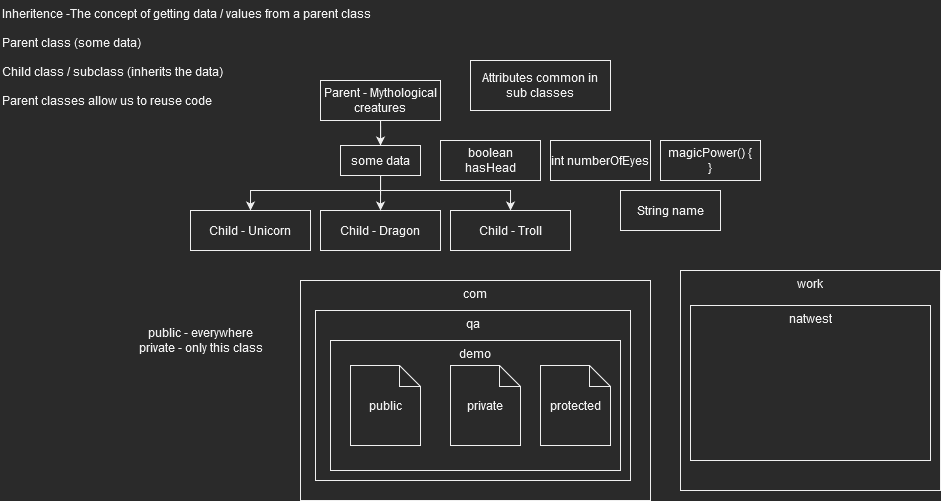

The diagram above was exported from draw.io. Its source (the exported page's mxGraphModel, read from the mxfile embedded in the PNG):
<mxGraphModel dx="813" dy="446" grid="1" gridSize="10" guides="1" tooltips="1" connect="1" arrows="1" fold="1" page="1" pageScale="1" pageWidth="827" pageHeight="1169" math="0" shadow="0">
  <root>
    <mxCell id="0" />
    <mxCell id="1" parent="0" />
    <mxCell id="TeB23jUmh5_JDnCsp6qn-1" value="&lt;div&gt;Inheritence -The concept of getting data / values from a parent class&lt;/div&gt;&lt;div&gt;&lt;br&gt;&lt;/div&gt;&lt;div&gt;Parent class (some data)&lt;/div&gt;&lt;div&gt;&lt;br&gt;&lt;/div&gt;&lt;div&gt;Child class / subclass (inherits the data)&lt;/div&gt;&lt;div&gt;&lt;br&gt;&lt;/div&gt;&lt;div&gt;Parent classes allow us to reuse code&lt;br&gt;&lt;/div&gt;" style="text;html=1;align=left;verticalAlign=top;resizable=0;points=[];autosize=1;strokeColor=none;fillColor=none;" vertex="1" parent="1">
      <mxGeometry x="10" y="20" width="380" height="100" as="geometry" />
    </mxCell>
    <mxCell id="TeB23jUmh5_JDnCsp6qn-2" value="Child - Dragon" style="rounded=0;whiteSpace=wrap;html=1;align=center;verticalAlign=middle;" vertex="1" parent="1">
      <mxGeometry x="330" y="230" width="120" height="40" as="geometry" />
    </mxCell>
    <mxCell id="TeB23jUmh5_JDnCsp6qn-5" style="edgeStyle=orthogonalEdgeStyle;rounded=0;orthogonalLoop=1;jettySize=auto;html=1;entryX=0.5;entryY=0;entryDx=0;entryDy=0;" edge="1" parent="1" source="TeB23jUmh5_JDnCsp6qn-3" target="TeB23jUmh5_JDnCsp6qn-4">
      <mxGeometry relative="1" as="geometry" />
    </mxCell>
    <mxCell id="TeB23jUmh5_JDnCsp6qn-14" style="edgeStyle=orthogonalEdgeStyle;rounded=0;orthogonalLoop=1;jettySize=auto;html=1;entryX=0.5;entryY=0;entryDx=0;entryDy=0;" edge="1" parent="1" source="TeB23jUmh5_JDnCsp6qn-3" target="TeB23jUmh5_JDnCsp6qn-9">
      <mxGeometry relative="1" as="geometry">
        <Array as="points">
          <mxPoint x="390" y="210" />
          <mxPoint x="260" y="210" />
        </Array>
      </mxGeometry>
    </mxCell>
    <mxCell id="TeB23jUmh5_JDnCsp6qn-15" style="edgeStyle=orthogonalEdgeStyle;rounded=0;orthogonalLoop=1;jettySize=auto;html=1;" edge="1" parent="1" source="TeB23jUmh5_JDnCsp6qn-3" target="TeB23jUmh5_JDnCsp6qn-8">
      <mxGeometry relative="1" as="geometry">
        <Array as="points">
          <mxPoint x="390" y="210" />
          <mxPoint x="520" y="210" />
        </Array>
      </mxGeometry>
    </mxCell>
    <mxCell id="TeB23jUmh5_JDnCsp6qn-3" value="Parent - Mythological creatures" style="rounded=0;whiteSpace=wrap;html=1;align=center;verticalAlign=middle;" vertex="1" parent="1">
      <mxGeometry x="330" y="100" width="120" height="40" as="geometry" />
    </mxCell>
    <mxCell id="TeB23jUmh5_JDnCsp6qn-6" style="edgeStyle=orthogonalEdgeStyle;rounded=0;orthogonalLoop=1;jettySize=auto;html=1;" edge="1" parent="1" source="TeB23jUmh5_JDnCsp6qn-4" target="TeB23jUmh5_JDnCsp6qn-2">
      <mxGeometry relative="1" as="geometry" />
    </mxCell>
    <mxCell id="TeB23jUmh5_JDnCsp6qn-4" value="some data" style="whiteSpace=wrap;html=1;align=center;verticalAlign=middle;" vertex="1" parent="1">
      <mxGeometry x="350" y="165" width="80" height="30" as="geometry" />
    </mxCell>
    <mxCell id="TeB23jUmh5_JDnCsp6qn-7" value="Attributes common in sub classes" style="whiteSpace=wrap;html=1;align=center;verticalAlign=middle;" vertex="1" parent="1">
      <mxGeometry x="480" y="80" width="140" height="50" as="geometry" />
    </mxCell>
    <mxCell id="TeB23jUmh5_JDnCsp6qn-8" value="Child - Troll" style="rounded=0;whiteSpace=wrap;html=1;align=center;verticalAlign=middle;" vertex="1" parent="1">
      <mxGeometry x="460" y="230" width="120" height="40" as="geometry" />
    </mxCell>
    <mxCell id="TeB23jUmh5_JDnCsp6qn-9" value="Child - Unicorn" style="rounded=0;whiteSpace=wrap;html=1;align=center;verticalAlign=middle;" vertex="1" parent="1">
      <mxGeometry x="200" y="230" width="120" height="40" as="geometry" />
    </mxCell>
    <mxCell id="TeB23jUmh5_JDnCsp6qn-10" value="boolean hasHead" style="whiteSpace=wrap;html=1;align=center;verticalAlign=middle;" vertex="1" parent="1">
      <mxGeometry x="450" y="160" width="100" height="40" as="geometry" />
    </mxCell>
    <mxCell id="TeB23jUmh5_JDnCsp6qn-11" value="int numberOfEyes" style="whiteSpace=wrap;html=1;align=center;verticalAlign=middle;" vertex="1" parent="1">
      <mxGeometry x="560" y="160" width="100" height="40" as="geometry" />
    </mxCell>
    <mxCell id="TeB23jUmh5_JDnCsp6qn-12" value="String name" style="whiteSpace=wrap;html=1;align=center;verticalAlign=middle;" vertex="1" parent="1">
      <mxGeometry x="630" y="210" width="100" height="40" as="geometry" />
    </mxCell>
    <mxCell id="TeB23jUmh5_JDnCsp6qn-13" value="&lt;div&gt;magicPower() {&lt;/div&gt;&lt;div&gt;}&lt;br&gt;&lt;/div&gt;" style="whiteSpace=wrap;html=1;align=center;verticalAlign=middle;" vertex="1" parent="1">
      <mxGeometry x="670" y="160" width="100" height="40" as="geometry" />
    </mxCell>
    <mxCell id="TeB23jUmh5_JDnCsp6qn-16" value="com" style="rounded=0;whiteSpace=wrap;html=1;align=center;verticalAlign=top;" vertex="1" parent="1">
      <mxGeometry x="310" y="300" width="350" height="220" as="geometry" />
    </mxCell>
    <mxCell id="TeB23jUmh5_JDnCsp6qn-17" value="qa" style="rounded=0;whiteSpace=wrap;html=1;align=center;verticalAlign=top;" vertex="1" parent="1">
      <mxGeometry x="325" y="330" width="315" height="170" as="geometry" />
    </mxCell>
    <mxCell id="TeB23jUmh5_JDnCsp6qn-18" value="demo" style="rounded=0;whiteSpace=wrap;html=1;align=center;verticalAlign=top;" vertex="1" parent="1">
      <mxGeometry x="340" y="360" width="290" height="130" as="geometry" />
    </mxCell>
    <mxCell id="TeB23jUmh5_JDnCsp6qn-19" value="public" style="shape=note;whiteSpace=wrap;html=1;backgroundOutline=1;darkOpacity=0.05;align=center;verticalAlign=middle;size=21;" vertex="1" parent="1">
      <mxGeometry x="360" y="385" width="70" height="80" as="geometry" />
    </mxCell>
    <mxCell id="TeB23jUmh5_JDnCsp6qn-20" value="work" style="rounded=0;whiteSpace=wrap;html=1;align=center;verticalAlign=top;" vertex="1" parent="1">
      <mxGeometry x="690" y="290" width="260" height="220" as="geometry" />
    </mxCell>
    <mxCell id="TeB23jUmh5_JDnCsp6qn-21" value="private" style="shape=note;whiteSpace=wrap;html=1;backgroundOutline=1;darkOpacity=0.05;align=center;verticalAlign=middle;size=21;" vertex="1" parent="1">
      <mxGeometry x="460" y="385" width="70" height="80" as="geometry" />
    </mxCell>
    <mxCell id="TeB23jUmh5_JDnCsp6qn-22" value="&lt;div&gt;public - everywhere&lt;/div&gt;&lt;div&gt;private - only this class&lt;br&gt;&lt;/div&gt;" style="text;html=1;align=center;verticalAlign=middle;resizable=0;points=[];autosize=1;strokeColor=none;fillColor=none;" vertex="1" parent="1">
      <mxGeometry x="140" y="345" width="140" height="30" as="geometry" />
    </mxCell>
    <mxCell id="TeB23jUmh5_JDnCsp6qn-23" value="protected" style="shape=note;whiteSpace=wrap;html=1;backgroundOutline=1;darkOpacity=0.05;align=center;verticalAlign=middle;size=21;" vertex="1" parent="1">
      <mxGeometry x="550" y="385" width="70" height="80" as="geometry" />
    </mxCell>
    <mxCell id="TeB23jUmh5_JDnCsp6qn-24" value="natwest" style="rounded=0;whiteSpace=wrap;html=1;align=center;verticalAlign=top;" vertex="1" parent="1">
      <mxGeometry x="700" y="325" width="240" height="155" as="geometry" />
    </mxCell>
  </root>
</mxGraphModel>